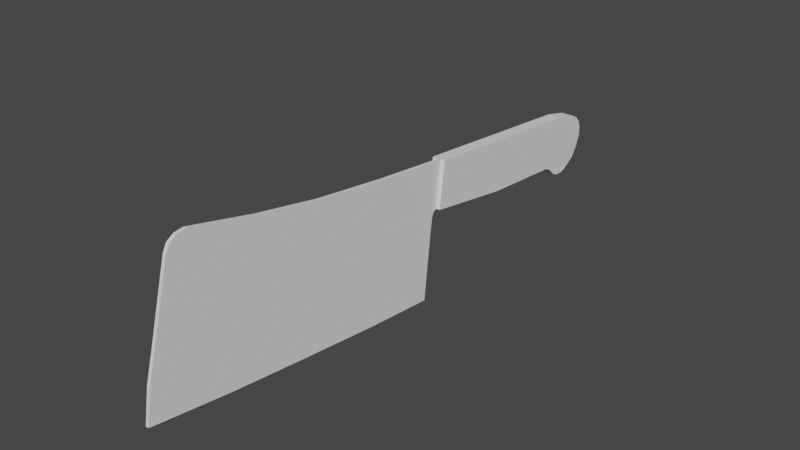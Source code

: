 # Source: ButcherKnifeImprovedNew.blend  (saved by Blender 3.2.14; exported with 4.5.12 LTS)
import bpy
from mathutils import Matrix  # noqa: F401  (used for matrix-valued properties, if any)

bpy.ops.wm.read_factory_settings(use_empty=True)
scene = bpy.context.scene
scene.name = 'Scene'

# ---- collections
col_collection = bpy.data.collections.new('Collection'); scene.collection.children.link(col_collection)

# ---- world
world_world = bpy.data.worlds.new('World'); scene.world = world_world
world_world.use_nodes = True; world_world.node_tree.nodes.clear()
_N = world_world.node_tree.nodes; _L = world_world.node_tree.links
n0 = _N.new('ShaderNodeOutputWorld'); n0.name = 'World Output'; n0.location = (300, 300)
n1 = _N.new('ShaderNodeBackground'); n1.name = 'Background'; n1.location = (10, 300)
n1.inputs[0].default_value = (0.05088, 0.05088, 0.05088, 1.0)
_L.new(n1.outputs[0], n0.inputs[0])
n0.is_active_output = True
world_world.color = (0.05088, 0.05088, 0.05088)
world_world.use_sun_shadow = False
world_world.sun_shadow_jitter_overblur = 0.0

# ---- meshes
me_plane = bpy.data.meshes.new('Plane')
me_plane.from_pydata([(-0.6641, -3.41, -0.07969), (0.7308, -4.709, -0.07969), (-0.3294, -0.9599, -0.07969), (1.167, -1.202, -0.07969), (-0.5261, -2.663, -0.07969), (-0.6948, -4.361, -0.07969), (-0.8332, -4.143, -0.07969), (-0.7719, -4.319, -0.07969), (-0.8193, -4.244, -0.07969), (-0.4173, -1.812, -0.07969), (0.01531, -4.551, -0.07969), (0.3682, -4.649, -0.07969), (0.973, -2.998, -0.07969), (0.4073, -1.114, -0.07969), (0.864, -3.847, -0.07969), (1.09, -2.018, -0.07969), (0.2679, -1.095, -0.07969), (0.184, -1.029, -0.07969), (0.2273, -1.083, -0.07969), (0.1966, -1.058, -0.07969), (-0.1395, 1.154, -0.07969), (-0.3294, -0.9599, -0.1485), (0.3375, -0.0414, -0.07969), (0.4435, 1.465, -0.07969), (-0.07643, 1.424, -0.07969), (0.2005, 1.588, -0.07969), (-0.03588, 1.5, -0.07969), (0.03098, 1.558, -0.07969), (0.114, 1.589, -0.07969), (0.5178, 1.07, -0.07969), (0.5482, 1.252, -0.0734), (0.5426, 1.109, -0.07969), (0.5571, 1.157, -0.07969), (0.5592, 1.207, -0.07969), (-0.03588, 1.5, 7.667e-06), (0.3208, 1.553, -0.08353), (0.5098, 1.363, -0.07969), (0.03098, 1.558, 7.674e-06), (0.4098, 0.8963, -0.07969), (0.4633, 1.014, -0.07969), (0.4154, 0.9264, -0.07969), (0.4276, 0.9594, -0.07969), (0.4444, 0.9903, -0.07969), (0.184, -1.029, -0.1485), (-0.1395, 1.154, -0.1485), (0.4435, 1.465, -0.1485), (-0.07643, 1.424, -0.1485), (0.2005, 1.588, -0.1485), (-0.03588, 1.5, -0.1485), (0.03098, 1.558, -0.1485), (0.114, 1.589, -0.1485), (0.3375, -0.04135, -0.1485), (0.5178, 1.07, -0.1485), (0.5486, 1.251, -0.1485), (0.5426, 1.109, -0.1485), (0.5571, 1.157, -0.1485), (0.5592, 1.207, -0.1485), (0.5178, 1.07, -0.1485), (0.5486, 1.251, -0.1485), (0.5426, 1.109, -0.1485), (0.5571, 1.157, -0.1485), (0.5592, 1.207, -0.1485), (0.322, 1.553, -0.1485), (0.5098, 1.363, -0.1485), (0.5098, 1.363, -0.1485), (0.4098, 0.8963, -0.1485), (0.4633, 1.014, -0.1485), (0.4154, 0.9264, -0.1485), (0.4276, 0.9594, -0.1485), (0.4444, 0.9903, -0.1485), (0.2005, 1.588, 7.674e-06), (0.114, 1.589, 7.674e-06), (0.4098, 0.8963, -0.07969), (0.4154, 0.9264, -0.07969), (0.4276, 0.9594, -0.07969), (0.4444, 0.9903, -0.07969), (-0.07643, 1.424, 7.667e-06), (0.5178, 1.07, 7.674e-06), (0.4098, 0.8963, -0.07969), (0.4154, 0.9264, -0.07969), (0.4276, 0.9594, -0.07969), (0.4444, 0.9903, -0.07969), (-0.1395, 1.154, 7.667e-06), (0.3375, -0.0414, 7.667e-06), (0.4098, 0.8963, -0.07969), (0.4154, 0.9264, -0.07969), (0.4276, 0.9594, -0.07969), (0.4444, 0.9903, -0.07969), (0.5482, 1.252, 0.006294), (0.5426, 1.109, 7.674e-06), (0.5571, 1.157, 7.674e-06), (0.5592, 1.207, 7.674e-06), (0.3208, 1.553, -0.003833), (0.5098, 1.363, 7.674e-06), (0.4633, 1.014, 7.674e-06), (0.184, -1.029, 7.659e-06), (-0.3294, -0.9599, 7.659e-06), (0.4435, 1.465, 7.667e-06), (0.4098, 0.8963, 7.667e-06), (0.4154, 0.9264, 7.667e-06), (0.4276, 0.9594, 7.667e-06), (0.4444, 0.9903, 7.667e-06), (0.184, -1.029, 7.659e-06), (0.184, -1.029, -0.1485), (-0.3294, -0.9599, -0.044), (-0.4173, -1.812, -0.044), (-0.5261, -2.663, -0.044), (-0.6641, -3.41, -0.044), (1.09, -2.018, -0.044), (1.167, -1.202, -0.044), (-0.8332, -4.143, -0.044), (-0.8193, -4.244, -0.044), (-0.7719, -4.319, -0.044), (-0.6948, -4.361, -0.044), (0.3682, -4.649, -0.044), (0.7308, -4.709, -0.044), (0.01531, -4.551, -0.044), (0.864, -3.847, -0.044), (0.973, -2.998, -0.044), (0.4073, -1.114, -0.044), (0.2679, -1.095, -0.044), (0.2273, -1.083, -0.044), (0.1966, -1.058, -0.044), (0.184, -1.029, -0.044)], [(2, 43), (95, 19), (103, 43), (102, 95)], [(79, 78, 84, 85), (20, 44, 21, 2), (30, 53, 63, 36), (29, 52, 54, 31), (32, 90, 89, 31), (31, 54, 55, 32), (24, 46, 44, 20), (38, 65, 67, 40), (32, 55, 56, 33), (35, 62, 47, 25), (40, 67, 68, 41), (33, 56, 53, 30), (25, 47, 50, 28), (41, 68, 69, 42), (36, 64, 45, 23), (28, 50, 49, 27), (42, 69, 66, 39), (29, 77, 94, 39), (27, 49, 48, 26), (26, 48, 46, 24), (39, 66, 52, 29), (27, 37, 71, 28), (40, 38, 72, 73), (41, 40, 73, 74), (42, 41, 74, 75), (73, 72, 78, 79), (74, 73, 79, 80), (75, 74, 80, 81), (36, 93, 88, 30), (80, 79, 85, 86), (81, 80, 86, 87), (33, 91, 90, 32), (26, 34, 37, 27), (30, 88, 91, 33), (24, 76, 34, 26), (85, 99, 98, 84), (86, 100, 99, 85), (20, 82, 76, 24), (87, 101, 100, 86), (25, 70, 92, 35), (31, 89, 77, 29), (28, 71, 70, 25), (39, 94, 101, 87), (2, 96, 82, 20), (23, 97, 93, 36), (97, 23, 35, 92), (62, 35, 23, 45), (65, 84, 22, 51), (98, 83, 22, 84), (83, 95, 17, 22), (51, 22, 17, 43), (95, 96, 21, 43), (88, 93, 97, 92, 70, 71, 37, 34, 76, 82, 96, 95, 83, 98, 99, 100, 101, 94, 77, 89, 90, 91), (43, 21, 44, 46, 48, 49, 50, 47, 62, 45, 64, 58, 61, 60, 59, 57, 66, 69, 68, 67, 65, 51), (12, 15, 108, 118), (95, 43, 17), (21, 96, 2), (2, 17, 19, 18, 16, 13, 3, 15, 12, 14, 1, 11, 10, 5, 7, 8, 6, 0, 4, 9), (105, 106, 107, 110, 111, 112, 113, 116, 114, 115, 117, 118, 108, 109, 119, 120, 121, 122, 123, 104), (7, 5, 113, 112), (2, 9, 105, 104), (13, 16, 120, 119), (11, 1, 115, 114), (4, 0, 107, 106), (16, 18, 121, 120), (5, 10, 116, 113), (15, 3, 109, 108), (18, 19, 122, 121), (10, 11, 114, 116), (9, 4, 106, 105), (19, 17, 123, 122), (14, 12, 118, 117), (0, 6, 110, 107), (17, 2, 104, 123), (3, 13, 119, 109), (6, 8, 111, 110), (1, 14, 117, 115), (8, 7, 112, 111)])
_uv = me_plane.uv_layers.new(name='UVMap')
_uv.uv.foreach_set('vector', [0.0, 0.0, 0.0, 0.0, 0.0, 0.0, 0.0, 0.0, 0.0, 0.0, 0.0, 0.0, 0.0, 0.0, 0.0, 0.0, 0.0, 0.0, 0.0, 0.0, 0.0, 0.0, 0.0, 0.0, 0.0, 0.0, 0.0, 0.0, 0.0, 0.0, 0.0, 0.0, 0.0, 0.0, 0.0, 0.0, 0.0, 0.0, 0.0, 0.0, 0.0, 0.0, 0.0, 0.0, 0.0, 0.0, 0.0, 0.0, 0.0, 0.0, 0.0, 0.0, 0.0, 0.0, 0.0, 0.0, 0.0, 0.0, 0.0, 0.0, 0.0, 0.0, 0.0, 0.0, 0.0, 0.0, 0.0, 0.0, 0.0, 0.0, 0.0, 0.0, 0.0, 0.0, 0.0, 0.0, 0.0, 0.0, 0.0, 0.0, 0.0, 0.0, 0.0, 0.0, 0.0, 0.0, 0.0, 0.0, 0.0, 0.0, 0.0, 0.0, 0.0, 0.0, 0.0, 0.0, 0.0, 0.0, 0.0, 0.0, 0.0, 0.0, 0.0, 0.0, 0.0, 0.0, 0.0, 0.0, 0.0, 0.0, 0.0, 0.0, 0.0, 0.0, 0.0, 0.0, 0.0, 0.0, 0.0, 0.0, 0.0, 0.0, 0.0, 0.0, 0.0, 0.0, 0.0, 0.0, 0.0, 0.0, 0.0, 0.0, 0.0, 0.0, 0.0, 0.0, 0.0, 0.0, 0.0, 0.0, 0.0, 0.0, 0.0, 0.0, 0.0, 0.0, 0.0, 0.0, 0.0, 0.0, 0.0, 0.0, 0.0, 0.0, 0.0, 0.0, 0.0, 0.0, 0.0, 0.0, 0.0, 0.0, 0.0, 0.0, 0.0, 0.0, 0.0, 0.0, 0.0, 0.0, 0.0, 0.0, 0.0, 0.0, 0.0, 0.0, 0.0, 0.0, 0.0, 0.0, 0.0, 0.0, 0.0, 0.0, 0.0, 0.0, 0.0, 0.0, 0.0, 0.0, 0.0, 0.0, 0.0, 0.0, 0.0, 0.0, 0.0, 0.0, 0.0, 0.0, 0.0, 0.0, 0.0, 0.0, 0.0, 0.0, 0.0, 0.0, 0.0, 0.0, 0.0, 0.0, 0.0, 0.0, 0.0, 0.0, 0.0, 0.0, 0.0, 0.0, 0.0, 0.0, 0.0, 0.0, 0.0, 0.0, 0.0, 0.0, 0.0, 0.0, 0.0, 0.0, 0.0, 0.0, 0.0, 0.0, 0.0, 0.0, 0.0, 0.0, 0.0, 0.0, 0.0, 0.0, 0.0, 0.0, 0.0, 0.0, 0.0, 0.0, 0.0, 0.0, 0.0, 0.0, 0.0, 0.0, 0.0, 0.0, 0.0, 0.0, 0.0, 0.0, 0.0, 0.0, 0.0, 0.0, 0.0, 0.0, 0.0, 0.0, 0.0, 0.0, 0.0, 0.0, 0.0, 0.0, 0.0, 0.0, 0.0, 0.0, 0.0, 0.0, 0.0, 0.0, 0.0, 0.0, 0.0, 0.0, 0.0, 0.0, 0.0, 0.0, 0.0, 0.0, 0.0, 0.0, 0.0, 0.0, 0.0, 0.0, 0.0, 0.0, 0.0, 0.0, 0.0, 0.0, 0.0, 0.0, 0.0, 0.0, 0.0, 0.0, 0.0, 0.0, 0.0, 0.0, 0.0, 0.0, 0.0, 0.0, 0.0, 0.0, 0.0, 0.0, 0.0, 0.0, 0.0, 0.0, 0.0, 0.0, 0.0, 0.0, 0.0, 0.0, 0.0, 0.0, 0.0, 0.0, 0.0, 0.0, 0.0, 0.0, 0.0, 0.0, 0.0, 0.0, 0.0, 0.0, 0.0, 0.0, 0.0, 0.0, 0.0, 0.0, 0.0, 0.0, 0.0, 0.0, 0.0, 0.0, 0.0, 0.0, 0.0, 0.0, 0.0, 0.0, 0.0, 0.0, 0.0, 0.0, 0.0, 0.0, 0.0, 0.0, 0.0, 0.0, 0.0, 0.0, 0.0, 0.0, 0.0, 0.0, 0.0, 0.0, 0.0, 0.0, 0.0, 0.0, 0.0, 0.0, 0.0, 0.0, 0.0, 0.0, 0.0, 0.0, 0.0, 0.0, 0.0, 0.0, 0.0, 0.0, 0.0, 0.0, 0.0, 0.0, 0.0, 0.0, 0.0, 0.0, 0.0, 0.0, 0.0, 0.0, 0.0, 0.0, 0.0, 0.0, 0.0, 0.0, 0.0, 0.0, 0.0, 0.0, 0.0, 0.0, 0.0, 0.0, 0.0, 0.0, 0.0, 0.0, 0.0, 0.0, 0.0, 0.0, 0.0, 0.0, 0.0, 0.0, 0.0, 0.0, 0.0, 0.0, 0.0, 0.0, 0.0, 0.0, 0.0, 0.0, 0.0, 0.0, 0.0, 0.0, 0.0, 0.0, 0.0, 0.0, 0.0, 0.0, 0.0, 0.0, 0.0, 0.0, 0.0, 0.0, 0.0, 0.0, 0.0, 0.0, 0.0, 0.0, 0.0, 0.0, 0.0, 0.0, 0.0, 0.0, 0.0, 0.0, 0.0, 0.0, 0.0, 0.0, 0.0, 0.0, 0.0, 0.0, 0.0, 0.0, 0.0, 0.0, 0.0, 0.0, 0.0, 0.0, 0.0, 0.0, 0.0, 0.0, 0.0, 0.0, 0.0, 0.0, 0.0, 0.0, 0.0, 0.0, 0.0, 0.0, 0.0, 0.0, 0.0, 0.0, 0.0, 0.0, 0.0, 0.0, 0.0, 0.0, 0.0, 0.0, 0.0, 0.0, 0.0, 0.0, 0.0, 0.0, 0.0, 0.0, 0.0, 0.0, 0.0, 0.0, 0.0, 0.0, 0.0, 0.0, 0.0, 0.0, 0.0, 0.0, 0.0, 0.0, 0.0, 0.0, 0.0, 0.0, 0.0, 0.0, 0.0, 0.0, 0.0, 0.0, 0.0, 0.0, 0.0, 0.0, 0.0, 0.0, 0.0, 0.0, 0.0, 0.0, 0.0, 0.0, 0.0, 0.0, 0.0, 0.0, 0.0, 0.0, 0.0, 0.0, 0.0, 0.0, 0.0, 0.0, 0.0, 0.0, 0.0, 0.0, 0.0, 0.0, 0.0, 0.0, 0.0, 0.0, 0.0, 0.0, 0.0, 0.0, 0.0, 0.0, 0.0, 0.0, 0.0, 0.0, 0.0, 0.0, 0.0, 0.0, 0.0, 0.0, 0.0, 0.0, 0.0, 0.0, 0.0, 0.0, 0.0, 0.0, 0.0, 0.0, 0.0, 0.0, 0.0, 0.0, 0.0, 0.0, 0.0, 0.0, 0.0, 0.0, 0.0, 0.0, 0.0, 0.0, 0.0, 0.0, 0.0, 0.0, 0.0, 0.0, 0.0, 0.0, 0.0, 0.0, 0.0, 0.0, 0.0, 0.0, 0.0, 0.0, 0.0, 0.0, 0.0, 0.0, 0.0, 0.0, 0.0, 0.0, 0.0, 0.0, 0.0, 0.0, 0.0, 0.0, 0.0, 0.0, 0.0, 0.0, 0.0, 0.0, 0.0, 0.0, 0.0, 0.0, 0.0, 0.0, 0.0, 0.0, 0.0, 0.0, 0.0, 0.0, 0.0, 0.0, 0.0, 0.0, 0.0, 0.0, 0.0, 0.0, 0.0, 0.0, 0.0, 0.0, 0.0, 0.0, 0.0, 0.0, 0.0, 0.0, 0.0, 0.0, 0.0, 0.0, 0.0, 0.0, 0.0, 0.0, 0.0, 0.0, 0.0, 0.0, 0.0, 0.0, 0.0, 0.0, 0.0, 0.0, 0.0, 0.0, 0.0, 0.0, 0.0, 0.0, 0.0, 0.0, 0.0, 0.0, 0.0, 0.0, 0.0, 0.0, 0.0, 0.0, 0.0, 0.0, 0.0, 0.0, 0.0, 0.0, 0.0, 0.0, 0.0, 0.0, 0.0, 0.0, 0.0, 0.0, 0.0, 0.0, 0.0, 0.0, 0.0, 0.0, 0.0, 0.0, 0.0, 0.0, 0.0, 0.0, 0.0, 0.0])
me_plane.update()

# ---- objects
ob_plane = bpy.data.objects.new('Plane', me_plane)

# ---- transforms, parenting, visibility, modifiers, constraints
ob_plane.location = (1.08, 1.778, 0.1843)
ob_plane.rotation_euler = (0.0, 1.571, 0.0)

# ---- collection membership
col_collection.objects.link(ob_plane)

# ---- scene / render settings (as saved in the file)
scene.frame_start = 1; scene.frame_end = 250; scene.frame_set(1)
scene.render.engine = 'BLENDER_EEVEE_NEXT'
scene.cycles.sampling_pattern = 'TABULATED_SOBOL'
scene.cycles.use_light_tree = False
scene.view_settings.view_transform = 'Filmic'
bpy.context.view_layer.update()

# ---- added for rendering (the .blend has no active camera and no usable light): camera, sun
cam_auto = bpy.data.cameras.new('AutoCamera')
cam_auto.lens = 50.0
cam_auto.sensor_width = 36.0
cam_auto.clip_end = 1000.0
ob_auto_camera = bpy.data.objects.new('AutoCamera', cam_auto)
scene.collection.objects.link(ob_auto_camera)
ob_auto_camera.location = (7.12456, -7.1208, 4.91007)
ob_auto_camera.rotation_euler = (1.09748, -7.21219e-08, 0.694738)
scene.camera = ob_auto_camera
light_auto_sun = bpy.data.lights.new('AutoSun', 'SUN')
light_auto_sun.energy = 3.0
light_auto_sun.angle = 0.0523599
ob_auto_sun = bpy.data.objects.new('AutoSun', light_auto_sun)
scene.collection.objects.link(ob_auto_sun)
ob_auto_sun.rotation_euler = (0.872665, 0.174533, 0.523599)
bpy.context.view_layer.update()
